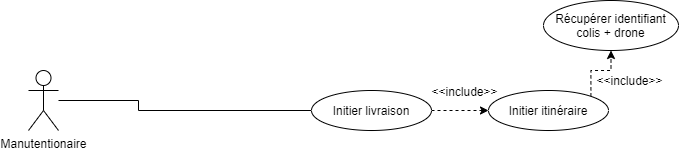

The diagram above was exported from draw.io. Its source (the exported page's mxGraphModel, read from the mxfile embedded in the PNG):
<mxGraphModel dx="1422" dy="723" grid="1" gridSize="10" guides="1" tooltips="1" connect="1" arrows="1" fold="1" page="1" pageScale="1" pageWidth="827" pageHeight="1169" math="0" shadow="0">
  <root>
    <mxCell id="0" />
    <mxCell id="1" parent="0" />
    <mxCell id="2" style="edgeStyle=orthogonalEdgeStyle;rounded=0;orthogonalLoop=1;jettySize=auto;html=1;entryX=0;entryY=0.5;entryDx=0;entryDy=0;endArrow=none;endFill=0;" edge="1" source="3" target="6" parent="1">
      <mxGeometry relative="1" as="geometry">
        <Array as="points">
          <mxPoint x="180" y="300" />
          <mxPoint x="180" y="310" />
        </Array>
      </mxGeometry>
    </mxCell>
    <mxCell id="3" value="Manutentionaire&lt;span style=&quot;color: rgba(0 , 0 , 0 , 0) ; font-family: monospace ; font-size: 0px ; background-color: rgb(248 , 249 , 250)&quot;&gt;%3CmxGraphModel%3E%3Croot%3E%3CmxCell%20id%3D%220%22%2F%3E%3CmxCell%20id%3D%221%22%20parent%3D%220%22%2F%3E%3CmxCell%20id%3D%222%22%20value%3D%22Gestionnaire%22%20style%3D%22shape%3DumlActor%3BverticalLabelPosition%3Dbottom%3BlabelBackgroundColor%3D%23ffffff%3BverticalAlign%3Dtop%3Bhtml%3D1%3BfillColor%3D%23FFFFFF%3B%22%20vertex%3D%221%22%20parent%3D%221%22%3E%3CmxGeometry%20x%3D%2270%22%20y%3D%2280%22%20width%3D%2230%22%20height%3D%2260%22%20as%3D%22geometry%22%2F%3E%3C%2FmxCell%3E%3C%2Froot%3E%3C%2FmxGraphModel%3E&lt;/span&gt;" style="shape=umlActor;verticalLabelPosition=bottom;labelBackgroundColor=#ffffff;verticalAlign=top;html=1;fillColor=#FFFFFF;" vertex="1" parent="1">
      <mxGeometry x="70" y="270" width="30" height="60" as="geometry" />
    </mxCell>
    <mxCell id="4" style="edgeStyle=orthogonalEdgeStyle;rounded=0;orthogonalLoop=1;jettySize=auto;html=1;entryX=0;entryY=0.5;entryDx=0;entryDy=0;endArrow=classic;endFill=1;dashed=1;exitX=1;exitY=0.5;exitDx=0;exitDy=0;" edge="1" source="6" target="9" parent="1">
      <mxGeometry relative="1" as="geometry">
        <mxPoint x="480" y="336" as="sourcePoint" />
      </mxGeometry>
    </mxCell>
    <mxCell id="5" value="&amp;lt;&amp;lt;include&amp;gt;&amp;gt;" style="text;html=1;align=center;verticalAlign=middle;resizable=0;points=[];labelBackgroundColor=#ffffff;" vertex="1" connectable="0" parent="4">
      <mxGeometry x="0.4396" y="5" relative="1" as="geometry">
        <mxPoint x="-9" y="-15" as="offset" />
      </mxGeometry>
    </mxCell>
    <mxCell id="6" value="Initier livraison" style="ellipse;whiteSpace=wrap;html=1;fillColor=#FFFFFF;" vertex="1" parent="1">
      <mxGeometry x="353" y="290" width="120" height="40" as="geometry" />
    </mxCell>
    <mxCell id="7" style="edgeStyle=orthogonalEdgeStyle;rounded=0;orthogonalLoop=1;jettySize=auto;html=1;exitX=1;exitY=0;exitDx=0;exitDy=0;entryX=0.5;entryY=1;entryDx=0;entryDy=0;dashed=1;" edge="1" source="9" target="10" parent="1">
      <mxGeometry relative="1" as="geometry" />
    </mxCell>
    <mxCell id="8" value="&amp;lt;&amp;lt;include&amp;gt;&amp;gt;" style="text;html=1;align=center;verticalAlign=middle;resizable=0;points=[];labelBackgroundColor=#ffffff;" vertex="1" connectable="0" parent="7">
      <mxGeometry x="-0.4602" y="1" relative="1" as="geometry">
        <mxPoint x="38.6" y="1.76" as="offset" />
      </mxGeometry>
    </mxCell>
    <mxCell id="9" value="Initier itinéraire" style="ellipse;whiteSpace=wrap;html=1;fillColor=#FFFFFF;" vertex="1" parent="1">
      <mxGeometry x="530" y="290" width="120" height="40" as="geometry" />
    </mxCell>
    <mxCell id="10" value="Récupérer identifiant colis + drone" style="ellipse;whiteSpace=wrap;html=1;fillColor=#FFFFFF;" vertex="1" parent="1">
      <mxGeometry x="585" y="200" width="135" height="50" as="geometry" />
    </mxCell>
  </root>
</mxGraphModel>